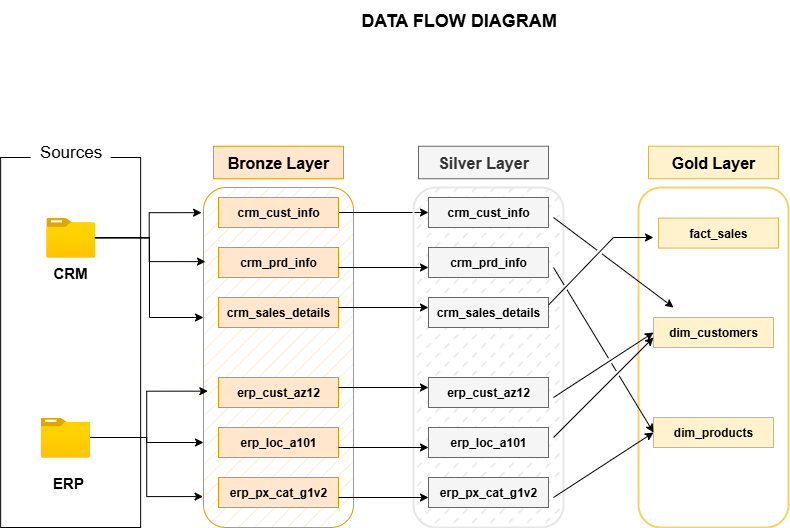

The diagram above was exported from draw.io. Its source (the exported page's mxGraphModel, read from the mxfile embedded in the PNG):
<mxGraphModel dx="1042" dy="634" grid="1" gridSize="10" guides="1" tooltips="1" connect="1" arrows="1" fold="1" page="1" pageScale="1" pageWidth="1920" pageHeight="1200" math="0" shadow="0">
  <root>
    <mxCell id="0" />
    <mxCell id="1" parent="0" />
    <mxCell id="Nm2_eGoUm8GxcXLrTxo1-1" value="" style="rounded=0;whiteSpace=wrap;html=1;" parent="1" vertex="1">
      <mxGeometry x="37.139999999999986" y="160" width="140" height="370" as="geometry" />
    </mxCell>
    <mxCell id="Nm2_eGoUm8GxcXLrTxo1-2" value="&lt;b&gt;&lt;font style=&quot;font-size: 18px;&quot;&gt;DATA FLOW DIAGRAM&lt;/font&gt;&lt;/b&gt;" style="text;html=1;align=center;verticalAlign=middle;resizable=0;points=[];autosize=1;strokeColor=none;fillColor=none;" parent="1" vertex="1">
      <mxGeometry x="385" y="3" width="220" height="40" as="geometry" />
    </mxCell>
    <mxCell id="Nm2_eGoUm8GxcXLrTxo1-3" value="" style="rounded=0;whiteSpace=wrap;html=1;strokeColor=none;" parent="1" vertex="1">
      <mxGeometry x="67.14" y="140" width="80" height="30" as="geometry" />
    </mxCell>
    <mxCell id="Nm2_eGoUm8GxcXLrTxo1-4" value="&lt;font style=&quot;font-size: 17px;&quot;&gt;Sources&lt;/font&gt;" style="text;html=1;align=center;verticalAlign=middle;whiteSpace=wrap;rounded=0;" parent="1" vertex="1">
      <mxGeometry x="79.64" y="140" width="55" height="30" as="geometry" />
    </mxCell>
    <mxCell id="Nm2_eGoUm8GxcXLrTxo1-5" value="" style="image;aspect=fixed;html=1;points=[];align=center;fontSize=12;image=img/lib/azure2/general/Folder_Blank.svg;" parent="1" vertex="1">
      <mxGeometry x="82.84" y="220.57" width="48.59" height="39.43" as="geometry" />
    </mxCell>
    <mxCell id="Nm2_eGoUm8GxcXLrTxo1-6" value="&lt;font style=&quot;font-size: 15px;&quot;&gt;&lt;b&gt;CRM&lt;/b&gt;&lt;/font&gt;" style="text;html=1;align=center;verticalAlign=middle;whiteSpace=wrap;rounded=0;" parent="1" vertex="1">
      <mxGeometry x="77.14" y="260" width="60" height="30" as="geometry" />
    </mxCell>
    <mxCell id="Nm2_eGoUm8GxcXLrTxo1-54" style="edgeStyle=orthogonalEdgeStyle;rounded=0;orthogonalLoop=1;jettySize=auto;html=1;entryX=0;entryY=0.75;entryDx=0;entryDy=0;" parent="1" source="Nm2_eGoUm8GxcXLrTxo1-7" target="Nm2_eGoUm8GxcXLrTxo1-9" edge="1">
      <mxGeometry relative="1" as="geometry" />
    </mxCell>
    <mxCell id="Nm2_eGoUm8GxcXLrTxo1-7" value="" style="image;aspect=fixed;html=1;points=[];align=center;fontSize=12;image=img/lib/azure2/general/Folder_Blank.svg;" parent="1" vertex="1">
      <mxGeometry x="77.14000000000001" y="420" width="49.29" height="40" as="geometry" />
    </mxCell>
    <mxCell id="Nm2_eGoUm8GxcXLrTxo1-8" value="&lt;span style=&quot;font-size: 15px;&quot;&gt;&lt;b&gt;ERP&lt;/b&gt;&lt;/span&gt;" style="text;html=1;align=center;verticalAlign=middle;whiteSpace=wrap;rounded=0;" parent="1" vertex="1">
      <mxGeometry x="74.63999999999999" y="470" width="60" height="30" as="geometry" />
    </mxCell>
    <mxCell id="Nm2_eGoUm8GxcXLrTxo1-9" value="" style="rounded=1;whiteSpace=wrap;html=1;fillColor=#ffe6cc;strokeColor=#d79b00;fillStyle=hatch;" parent="1" vertex="1">
      <mxGeometry x="240" y="190" width="150" height="340" as="geometry" />
    </mxCell>
    <mxCell id="Nm2_eGoUm8GxcXLrTxo1-10" value="&lt;b&gt;&lt;font style=&quot;font-size: 16px;&quot;&gt;Bronze Layer&lt;/font&gt;&lt;/b&gt;" style="rounded=0;whiteSpace=wrap;html=1;fillColor=#ffe6cc;strokeColor=#d79b00;" parent="1" vertex="1">
      <mxGeometry x="250" y="148.75" width="130" height="32.5" as="geometry" />
    </mxCell>
    <mxCell id="4UOvNq-qAN4Ffa8q1Ays-19" style="edgeStyle=orthogonalEdgeStyle;rounded=0;orthogonalLoop=1;jettySize=auto;html=1;entryX=0;entryY=0.5;entryDx=0;entryDy=0;" parent="1" source="Nm2_eGoUm8GxcXLrTxo1-11" target="4UOvNq-qAN4Ffa8q1Ays-13" edge="1">
      <mxGeometry relative="1" as="geometry" />
    </mxCell>
    <mxCell id="Nm2_eGoUm8GxcXLrTxo1-11" value="&lt;b&gt;&lt;font&gt;crm_cust_info&lt;/font&gt;&lt;/b&gt;" style="rounded=0;whiteSpace=wrap;html=1;fillColor=#ffe6cc;strokeColor=#d79b00;" parent="1" vertex="1">
      <mxGeometry x="255" y="200" width="120" height="30" as="geometry" />
    </mxCell>
    <mxCell id="Nm2_eGoUm8GxcXLrTxo1-12" value="&lt;b&gt;&lt;font&gt;crm_prd_info&lt;/font&gt;&lt;/b&gt;" style="rounded=0;whiteSpace=wrap;html=1;fillColor=#ffe6cc;strokeColor=#d79b00;" parent="1" vertex="1">
      <mxGeometry x="255" y="250" width="120" height="30" as="geometry" />
    </mxCell>
    <mxCell id="Nm2_eGoUm8GxcXLrTxo1-13" value="&lt;b&gt;&lt;font&gt;crm_sales_details&lt;/font&gt;&lt;/b&gt;" style="rounded=0;whiteSpace=wrap;html=1;fillColor=#ffe6cc;strokeColor=#d79b00;" parent="1" vertex="1">
      <mxGeometry x="255" y="300" width="120" height="30" as="geometry" />
    </mxCell>
    <mxCell id="Nm2_eGoUm8GxcXLrTxo1-31" style="edgeStyle=orthogonalEdgeStyle;rounded=0;orthogonalLoop=1;jettySize=auto;html=1;entryX=-0.013;entryY=0.074;entryDx=0;entryDy=0;entryPerimeter=0;" parent="1" source="Nm2_eGoUm8GxcXLrTxo1-5" target="Nm2_eGoUm8GxcXLrTxo1-9" edge="1">
      <mxGeometry relative="1" as="geometry" />
    </mxCell>
    <mxCell id="Nm2_eGoUm8GxcXLrTxo1-32" style="edgeStyle=orthogonalEdgeStyle;rounded=0;orthogonalLoop=1;jettySize=auto;html=1;" parent="1" source="Nm2_eGoUm8GxcXLrTxo1-5" target="Nm2_eGoUm8GxcXLrTxo1-9" edge="1">
      <mxGeometry relative="1" as="geometry">
        <Array as="points">
          <mxPoint x="186" y="240" />
          <mxPoint x="186" y="320" />
        </Array>
      </mxGeometry>
    </mxCell>
    <mxCell id="Nm2_eGoUm8GxcXLrTxo1-42" value="&lt;b&gt;&lt;font&gt;erp_cust_az12&lt;/font&gt;&lt;/b&gt;" style="rounded=0;whiteSpace=wrap;html=1;fillColor=#ffe6cc;strokeColor=#d79b00;" parent="1" vertex="1">
      <mxGeometry x="255" y="380" width="120" height="30" as="geometry" />
    </mxCell>
    <mxCell id="Nm2_eGoUm8GxcXLrTxo1-43" value="&lt;b&gt;&lt;font&gt;erp_loc_a101&lt;/font&gt;&lt;/b&gt;" style="rounded=0;whiteSpace=wrap;html=1;fillColor=#ffe6cc;strokeColor=#d79b00;" parent="1" vertex="1">
      <mxGeometry x="255" y="430" width="120" height="30" as="geometry" />
    </mxCell>
    <mxCell id="Nm2_eGoUm8GxcXLrTxo1-44" value="&lt;b&gt;&lt;font&gt;erp_px_cat_g1v2&lt;/font&gt;&lt;/b&gt;" style="rounded=0;whiteSpace=wrap;html=1;fillColor=#ffe6cc;strokeColor=#d79b00;" parent="1" vertex="1">
      <mxGeometry x="255" y="480" width="120" height="30" as="geometry" />
    </mxCell>
    <mxCell id="Nm2_eGoUm8GxcXLrTxo1-46" style="edgeStyle=orthogonalEdgeStyle;rounded=0;orthogonalLoop=1;jettySize=auto;html=1;entryX=0.013;entryY=0.218;entryDx=0;entryDy=0;entryPerimeter=0;" parent="1" source="Nm2_eGoUm8GxcXLrTxo1-5" target="Nm2_eGoUm8GxcXLrTxo1-9" edge="1">
      <mxGeometry relative="1" as="geometry" />
    </mxCell>
    <mxCell id="Nm2_eGoUm8GxcXLrTxo1-53" style="edgeStyle=orthogonalEdgeStyle;rounded=0;orthogonalLoop=1;jettySize=auto;html=1;entryX=0.029;entryY=0.599;entryDx=0;entryDy=0;entryPerimeter=0;" parent="1" source="Nm2_eGoUm8GxcXLrTxo1-7" target="Nm2_eGoUm8GxcXLrTxo1-9" edge="1">
      <mxGeometry relative="1" as="geometry" />
    </mxCell>
    <mxCell id="Nm2_eGoUm8GxcXLrTxo1-55" style="edgeStyle=orthogonalEdgeStyle;rounded=0;orthogonalLoop=1;jettySize=auto;html=1;entryX=-0.003;entryY=0.909;entryDx=0;entryDy=0;entryPerimeter=0;" parent="1" source="Nm2_eGoUm8GxcXLrTxo1-7" target="Nm2_eGoUm8GxcXLrTxo1-9" edge="1">
      <mxGeometry relative="1" as="geometry" />
    </mxCell>
    <mxCell id="4UOvNq-qAN4Ffa8q1Ays-11" value="" style="rounded=1;whiteSpace=wrap;html=1;fillColor=light-dark(#E6E6E6,#EDEDED);strokeColor=#E6E6E6;fillStyle=dashed;strokeWidth=2;" parent="1" vertex="1">
      <mxGeometry x="450" y="190" width="150" height="340" as="geometry" />
    </mxCell>
    <mxCell id="4UOvNq-qAN4Ffa8q1Ays-12" value="&lt;b&gt;&lt;font style=&quot;font-size: 16px;&quot;&gt;Silver Layer&lt;/font&gt;&lt;/b&gt;" style="rounded=0;whiteSpace=wrap;html=1;fillColor=#f5f5f5;strokeColor=#666666;fontColor=#333333;" parent="1" vertex="1">
      <mxGeometry x="455" y="148.75" width="130" height="32.5" as="geometry" />
    </mxCell>
    <mxCell id="4UOvNq-qAN4Ffa8q1Ays-13" value="&lt;b&gt;&lt;font&gt;crm_cust_info&lt;/font&gt;&lt;/b&gt;" style="rounded=0;whiteSpace=wrap;html=1;fillColor=#f5f5f5;strokeColor=#666666;" parent="1" vertex="1">
      <mxGeometry x="465" y="200" width="120" height="30" as="geometry" />
    </mxCell>
    <mxCell id="4UOvNq-qAN4Ffa8q1Ays-14" value="&lt;b&gt;&lt;font&gt;crm_prd_info&lt;/font&gt;&lt;/b&gt;" style="rounded=0;whiteSpace=wrap;html=1;fillColor=#f5f5f5;strokeColor=#666666;" parent="1" vertex="1">
      <mxGeometry x="465" y="250" width="120" height="30" as="geometry" />
    </mxCell>
    <mxCell id="4UOvNq-qAN4Ffa8q1Ays-15" value="&lt;b&gt;&lt;font&gt;crm_sales_details&lt;/font&gt;&lt;/b&gt;" style="rounded=0;whiteSpace=wrap;html=1;fillColor=#f5f5f5;strokeColor=#666666;" parent="1" vertex="1">
      <mxGeometry x="465" y="300" width="120" height="30" as="geometry" />
    </mxCell>
    <mxCell id="4UOvNq-qAN4Ffa8q1Ays-16" value="&lt;b&gt;&lt;font&gt;erp_cust_az12&lt;/font&gt;&lt;/b&gt;" style="rounded=0;whiteSpace=wrap;html=1;fillColor=#f5f5f5;strokeColor=#666666;" parent="1" vertex="1">
      <mxGeometry x="465" y="380" width="120" height="30" as="geometry" />
    </mxCell>
    <mxCell id="4UOvNq-qAN4Ffa8q1Ays-17" value="&lt;b&gt;&lt;font&gt;erp_loc_a101&lt;/font&gt;&lt;/b&gt;" style="rounded=0;whiteSpace=wrap;html=1;fillColor=#f5f5f5;strokeColor=#666666;" parent="1" vertex="1">
      <mxGeometry x="465" y="430" width="120" height="30" as="geometry" />
    </mxCell>
    <mxCell id="4UOvNq-qAN4Ffa8q1Ays-18" value="&lt;b&gt;&lt;font&gt;erp_px_cat_g1v2&lt;/font&gt;&lt;/b&gt;" style="rounded=0;whiteSpace=wrap;html=1;fillColor=#f5f5f5;strokeColor=#666666;" parent="1" vertex="1">
      <mxGeometry x="465" y="480" width="120" height="30" as="geometry" />
    </mxCell>
    <mxCell id="4UOvNq-qAN4Ffa8q1Ays-20" style="edgeStyle=orthogonalEdgeStyle;rounded=0;orthogonalLoop=1;jettySize=auto;html=1;entryX=0;entryY=0.5;entryDx=0;entryDy=0;" parent="1" edge="1">
      <mxGeometry relative="1" as="geometry">
        <mxPoint x="375" y="270" as="sourcePoint" />
        <mxPoint x="465" y="270" as="targetPoint" />
      </mxGeometry>
    </mxCell>
    <mxCell id="4UOvNq-qAN4Ffa8q1Ays-21" style="edgeStyle=orthogonalEdgeStyle;rounded=0;orthogonalLoop=1;jettySize=auto;html=1;entryX=0;entryY=0.5;entryDx=0;entryDy=0;" parent="1" edge="1">
      <mxGeometry relative="1" as="geometry">
        <mxPoint x="375" y="310" as="sourcePoint" />
        <mxPoint x="465" y="310" as="targetPoint" />
      </mxGeometry>
    </mxCell>
    <mxCell id="4UOvNq-qAN4Ffa8q1Ays-22" style="edgeStyle=orthogonalEdgeStyle;rounded=0;orthogonalLoop=1;jettySize=auto;html=1;entryX=0;entryY=0.5;entryDx=0;entryDy=0;" parent="1" edge="1">
      <mxGeometry relative="1" as="geometry">
        <mxPoint x="375" y="390" as="sourcePoint" />
        <mxPoint x="465" y="390" as="targetPoint" />
      </mxGeometry>
    </mxCell>
    <mxCell id="4UOvNq-qAN4Ffa8q1Ays-23" style="edgeStyle=orthogonalEdgeStyle;rounded=0;orthogonalLoop=1;jettySize=auto;html=1;entryX=0;entryY=0.5;entryDx=0;entryDy=0;" parent="1" edge="1">
      <mxGeometry relative="1" as="geometry">
        <mxPoint x="375" y="450" as="sourcePoint" />
        <mxPoint x="465" y="450" as="targetPoint" />
      </mxGeometry>
    </mxCell>
    <mxCell id="4UOvNq-qAN4Ffa8q1Ays-24" style="edgeStyle=orthogonalEdgeStyle;rounded=0;orthogonalLoop=1;jettySize=auto;html=1;entryX=0;entryY=0.5;entryDx=0;entryDy=0;" parent="1" edge="1">
      <mxGeometry relative="1" as="geometry">
        <mxPoint x="375" y="500" as="sourcePoint" />
        <mxPoint x="465" y="500" as="targetPoint" />
      </mxGeometry>
    </mxCell>
    <mxCell id="Jw0gM0CHoO0wMAirPAmi-1" value="&lt;b&gt;&lt;font style=&quot;font-size: 16px;&quot;&gt;Gold Layer&lt;/font&gt;&lt;/b&gt;" style="rounded=0;whiteSpace=wrap;html=1;fillColor=#fff2cc;strokeColor=#d6b656;" parent="1" vertex="1">
      <mxGeometry x="685" y="148.75" width="130" height="32.5" as="geometry" />
    </mxCell>
    <mxCell id="Jw0gM0CHoO0wMAirPAmi-2" value="&lt;b&gt;&lt;font&gt;fact_sales&lt;/font&gt;&lt;/b&gt;" style="rounded=0;whiteSpace=wrap;html=1;fillColor=#fff2cc;strokeColor=#d6b656;" parent="1" vertex="1">
      <mxGeometry x="695" y="220.57" width="120" height="30" as="geometry" />
    </mxCell>
    <mxCell id="Jw0gM0CHoO0wMAirPAmi-3" value="&lt;b&gt;&lt;font&gt;dim_customers&lt;/font&gt;&lt;/b&gt;" style="rounded=0;whiteSpace=wrap;html=1;fillColor=#fff2cc;strokeColor=#d6b656;" parent="1" vertex="1">
      <mxGeometry x="690" y="320" width="120" height="30" as="geometry" />
    </mxCell>
    <mxCell id="Jw0gM0CHoO0wMAirPAmi-4" value="&lt;b&gt;&lt;font&gt;dim_products&lt;/font&gt;&lt;/b&gt;" style="rounded=0;whiteSpace=wrap;html=1;fillColor=#fff2cc;strokeColor=#d6b656;" parent="1" vertex="1">
      <mxGeometry x="690" y="420" width="120" height="30" as="geometry" />
    </mxCell>
    <mxCell id="Jw0gM0CHoO0wMAirPAmi-8" value="" style="rounded=1;whiteSpace=wrap;html=1;fillColor=none;strokeColor=#F7D263;fillStyle=dashed;strokeWidth=2;gradientColor=none;labelBackgroundColor=none;fontColor=default;" parent="1" vertex="1">
      <mxGeometry x="675" y="190" width="150" height="340" as="geometry" />
    </mxCell>
    <mxCell id="Jw0gM0CHoO0wMAirPAmi-9" value="" style="endArrow=classic;html=1;rounded=0;exitX=1;exitY=0.25;exitDx=0;exitDy=0;jumpStyle=gap;" parent="1" source="4UOvNq-qAN4Ffa8q1Ays-15" edge="1">
      <mxGeometry width="50" height="50" relative="1" as="geometry">
        <mxPoint x="510" y="350" as="sourcePoint" />
        <mxPoint x="690" y="240" as="targetPoint" />
        <Array as="points">
          <mxPoint x="650" y="240" />
          <mxPoint x="690" y="240" />
        </Array>
      </mxGeometry>
    </mxCell>
    <mxCell id="Jw0gM0CHoO0wMAirPAmi-14" value="" style="endArrow=classic;html=1;rounded=0;entryX=0;entryY=0.5;entryDx=0;entryDy=0;jumpStyle=gap;" parent="1" target="Jw0gM0CHoO0wMAirPAmi-3" edge="1">
      <mxGeometry width="50" height="50" relative="1" as="geometry">
        <mxPoint x="590" y="400" as="sourcePoint" />
        <mxPoint x="640" y="350" as="targetPoint" />
      </mxGeometry>
    </mxCell>
    <mxCell id="Jw0gM0CHoO0wMAirPAmi-15" value="" style="endArrow=classic;html=1;rounded=0;jumpStyle=gap;" parent="1" edge="1">
      <mxGeometry width="50" height="50" relative="1" as="geometry">
        <mxPoint x="590" y="220" as="sourcePoint" />
        <mxPoint x="710" y="310" as="targetPoint" />
      </mxGeometry>
    </mxCell>
    <mxCell id="Jw0gM0CHoO0wMAirPAmi-16" value="" style="endArrow=classic;html=1;rounded=0;jumpStyle=gap;" parent="1" edge="1">
      <mxGeometry width="50" height="50" relative="1" as="geometry">
        <mxPoint x="590" y="440" as="sourcePoint" />
        <mxPoint x="690" y="340" as="targetPoint" />
      </mxGeometry>
    </mxCell>
    <mxCell id="Jw0gM0CHoO0wMAirPAmi-17" value="" style="endArrow=classic;html=1;rounded=0;entryX=0;entryY=0.5;entryDx=0;entryDy=0;jumpStyle=gap;" parent="1" target="Jw0gM0CHoO0wMAirPAmi-4" edge="1">
      <mxGeometry width="50" height="50" relative="1" as="geometry">
        <mxPoint x="590" y="270" as="sourcePoint" />
        <mxPoint x="640" y="220" as="targetPoint" />
      </mxGeometry>
    </mxCell>
    <mxCell id="Jw0gM0CHoO0wMAirPAmi-18" value="" style="endArrow=classic;html=1;rounded=0;entryX=0;entryY=0.5;entryDx=0;entryDy=0;jumpStyle=gap;" parent="1" target="Jw0gM0CHoO0wMAirPAmi-4" edge="1">
      <mxGeometry width="50" height="50" relative="1" as="geometry">
        <mxPoint x="590" y="500" as="sourcePoint" />
        <mxPoint x="680" y="440" as="targetPoint" />
      </mxGeometry>
    </mxCell>
  </root>
</mxGraphModel>